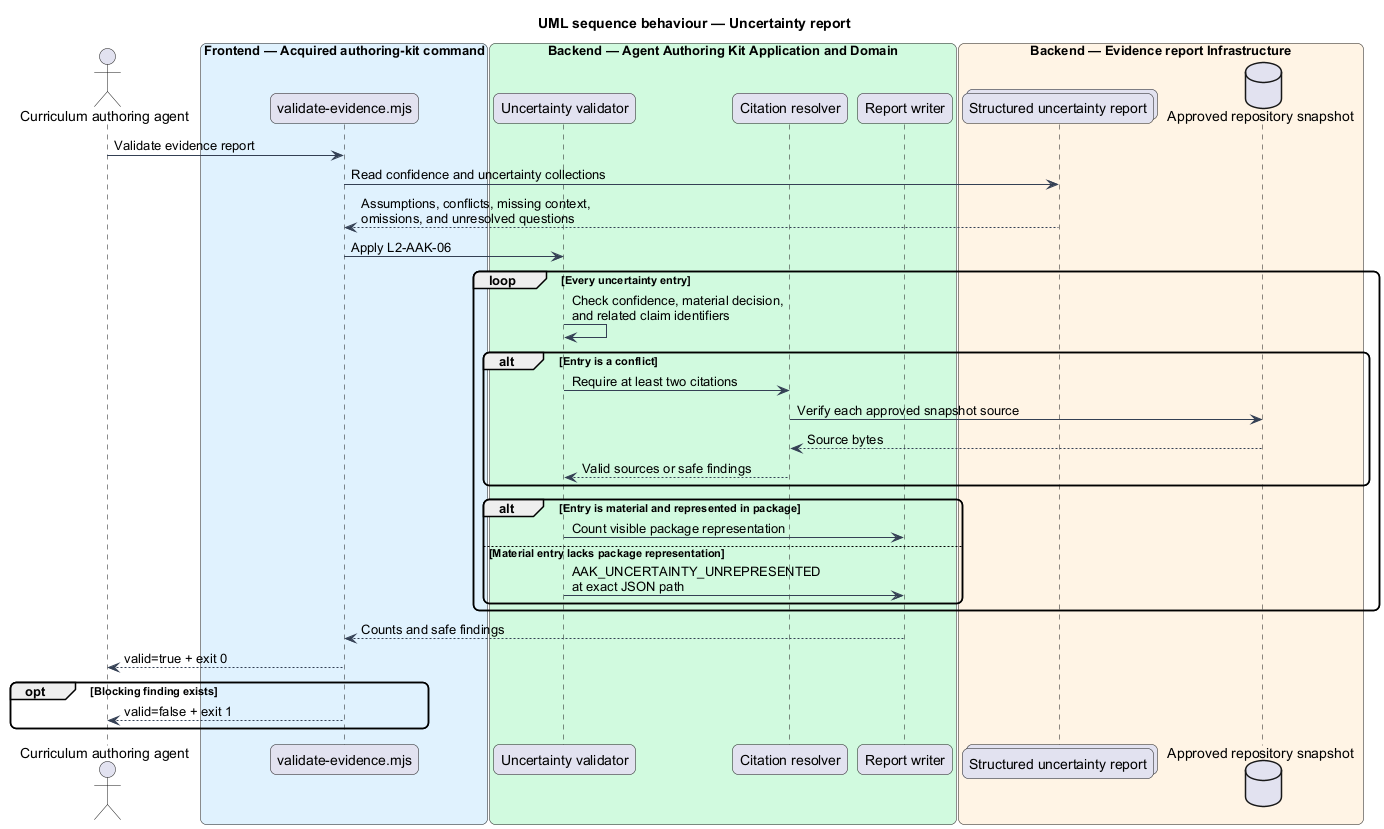

The diagram above was rendered by PlantUML. Its source (embedded in the PNG):
@startuml
title UML sequence behaviour — Uncertainty report
skinparam backgroundColor #FFFFFF
skinparam shadowing false
skinparam roundcorner 12
skinparam defaultFontName Arial
skinparam ArrowColor #344054
skinparam rectangle {
  BorderColor #344054
  FontColor #101828
}
actor "Curriculum authoring agent" as agent
box "Frontend — Acquired authoring-kit command" #E0F2FE
  participant "validate-evidence.mjs" as command
end box
box "Backend — Agent Authoring Kit Application and Domain" #D1FADF
  participant "Uncertainty validator" as uncertainty
  participant "Citation resolver" as citations
  participant "Report writer" as report
end box
box "Backend — Evidence report Infrastructure" #FFF4E5
  collections "Structured uncertainty report" as ledger
  database "Approved repository snapshot" as repository
end box

agent -> command : Validate evidence report
command -> ledger : Read confidence and uncertainty collections
ledger --> command : Assumptions, conflicts, missing context,\nomissions, and unresolved questions
command -> uncertainty : Apply L2-AAK-06
loop Every uncertainty entry
  uncertainty -> uncertainty : Check confidence, material decision,\nand related claim identifiers
  alt Entry is a conflict
    uncertainty -> citations : Require at least two citations
    citations -> repository : Verify each approved snapshot source
    repository --> citations : Source bytes
    citations --> uncertainty : Valid sources or safe findings
  end
  alt Entry is material and represented in package
    uncertainty -> report : Count visible package representation
  else Material entry lacks package representation
    uncertainty -> report : AAK_UNCERTAINTY_UNREPRESENTED\nat exact JSON path
  end
end
report --> command : Counts and safe findings
command --> agent : valid=true + exit 0
opt Blocking finding exists
  command --> agent : valid=false + exit 1
end
@enduml